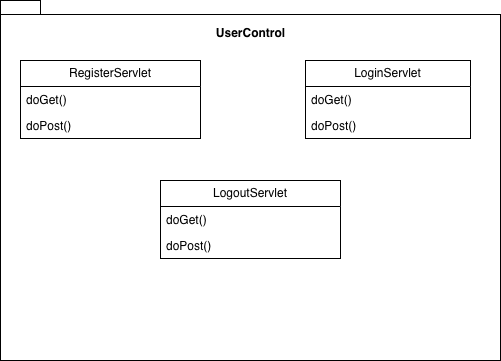

The diagram above was exported from draw.io. Its source (the exported page's mxGraphModel, read from the mxfile embedded in the PNG):
<mxGraphModel dx="946" dy="620" grid="1" gridSize="10" guides="1" tooltips="1" connect="1" arrows="1" fold="1" page="1" pageScale="1" pageWidth="10000" pageHeight="10000" math="0" shadow="0">
  <root>
    <mxCell id="0" />
    <mxCell id="1" parent="0" />
    <mxCell id="I_Y4juqr73uMUQ-u4sao-1" parent="1" style="shape=folder;fontStyle=1;spacingTop=10;tabWidth=40;tabHeight=14;tabPosition=left;html=1;whiteSpace=wrap;" value="" vertex="1">
      <mxGeometry height="360" width="500" x="290" y="170" as="geometry" />
    </mxCell>
    <mxCell id="I_Y4juqr73uMUQ-u4sao-2" parent="1" style="text;align=center;fontStyle=1;verticalAlign=middle;spacingLeft=3;spacingRight=3;strokeColor=none;rotatable=0;points=[[0,0.5],[1,0.5]];portConstraint=eastwest;html=1;" value="UserControl" vertex="1">
      <mxGeometry height="26" width="80" x="500" y="190" as="geometry" />
    </mxCell>
    <mxCell id="I_Y4juqr73uMUQ-u4sao-3" parent="1" style="swimlane;fontStyle=0;childLayout=stackLayout;horizontal=1;startSize=26;fillColor=none;horizontalStack=0;resizeParent=1;resizeParentMax=0;resizeLast=0;collapsible=1;marginBottom=0;whiteSpace=wrap;html=1;" value="RegisterServlet" vertex="1">
      <mxGeometry height="78" width="180" x="310" y="230" as="geometry" />
    </mxCell>
    <mxCell id="I_Y4juqr73uMUQ-u4sao-4" parent="I_Y4juqr73uMUQ-u4sao-3" style="text;strokeColor=none;fillColor=none;align=left;verticalAlign=top;spacingLeft=4;spacingRight=4;overflow=hidden;rotatable=0;points=[[0,0.5],[1,0.5]];portConstraint=eastwest;whiteSpace=wrap;html=1;" value="doGet()" vertex="1">
      <mxGeometry height="26" width="180" y="26" as="geometry" />
    </mxCell>
    <mxCell id="I_Y4juqr73uMUQ-u4sao-5" parent="I_Y4juqr73uMUQ-u4sao-3" style="text;strokeColor=none;fillColor=none;align=left;verticalAlign=top;spacingLeft=4;spacingRight=4;overflow=hidden;rotatable=0;points=[[0,0.5],[1,0.5]];portConstraint=eastwest;whiteSpace=wrap;html=1;" value="doPost()" vertex="1">
      <mxGeometry height="26" width="180" y="52" as="geometry" />
    </mxCell>
    <mxCell id="I_Y4juqr73uMUQ-u4sao-7" parent="1" style="swimlane;fontStyle=0;childLayout=stackLayout;horizontal=1;startSize=26;fillColor=none;horizontalStack=0;resizeParent=1;resizeParentMax=0;resizeLast=0;collapsible=1;marginBottom=0;whiteSpace=wrap;html=1;" value="LoginServlet" vertex="1">
      <mxGeometry height="78" width="165" x="595" y="230" as="geometry" />
    </mxCell>
    <mxCell id="I_Y4juqr73uMUQ-u4sao-8" parent="I_Y4juqr73uMUQ-u4sao-7" style="text;strokeColor=none;fillColor=none;align=left;verticalAlign=top;spacingLeft=4;spacingRight=4;overflow=hidden;rotatable=0;points=[[0,0.5],[1,0.5]];portConstraint=eastwest;whiteSpace=wrap;html=1;" value="doGet()" vertex="1">
      <mxGeometry height="26" width="165" y="26" as="geometry" />
    </mxCell>
    <mxCell id="I_Y4juqr73uMUQ-u4sao-9" parent="I_Y4juqr73uMUQ-u4sao-7" style="text;strokeColor=none;fillColor=none;align=left;verticalAlign=top;spacingLeft=4;spacingRight=4;overflow=hidden;rotatable=0;points=[[0,0.5],[1,0.5]];portConstraint=eastwest;whiteSpace=wrap;html=1;" value="doPost()" vertex="1">
      <mxGeometry height="26" width="165" y="52" as="geometry" />
    </mxCell>
    <mxCell id="I_Y4juqr73uMUQ-u4sao-10" parent="1" style="swimlane;fontStyle=0;childLayout=stackLayout;horizontal=1;startSize=26;fillColor=none;horizontalStack=0;resizeParent=1;resizeParentMax=0;resizeLast=0;collapsible=1;marginBottom=0;whiteSpace=wrap;html=1;" value="LogoutServlet" vertex="1">
      <mxGeometry height="78" width="180" x="450" y="350" as="geometry" />
    </mxCell>
    <mxCell id="I_Y4juqr73uMUQ-u4sao-11" parent="I_Y4juqr73uMUQ-u4sao-10" style="text;strokeColor=none;fillColor=none;align=left;verticalAlign=top;spacingLeft=4;spacingRight=4;overflow=hidden;rotatable=0;points=[[0,0.5],[1,0.5]];portConstraint=eastwest;whiteSpace=wrap;html=1;" value="doGet()" vertex="1">
      <mxGeometry height="26" width="180" y="26" as="geometry" />
    </mxCell>
    <mxCell id="I_Y4juqr73uMUQ-u4sao-12" parent="I_Y4juqr73uMUQ-u4sao-10" style="text;strokeColor=none;fillColor=none;align=left;verticalAlign=top;spacingLeft=4;spacingRight=4;overflow=hidden;rotatable=0;points=[[0,0.5],[1,0.5]];portConstraint=eastwest;whiteSpace=wrap;html=1;" value="doPost()" vertex="1">
      <mxGeometry height="26" width="180" y="52" as="geometry" />
    </mxCell>
  </root>
</mxGraphModel>